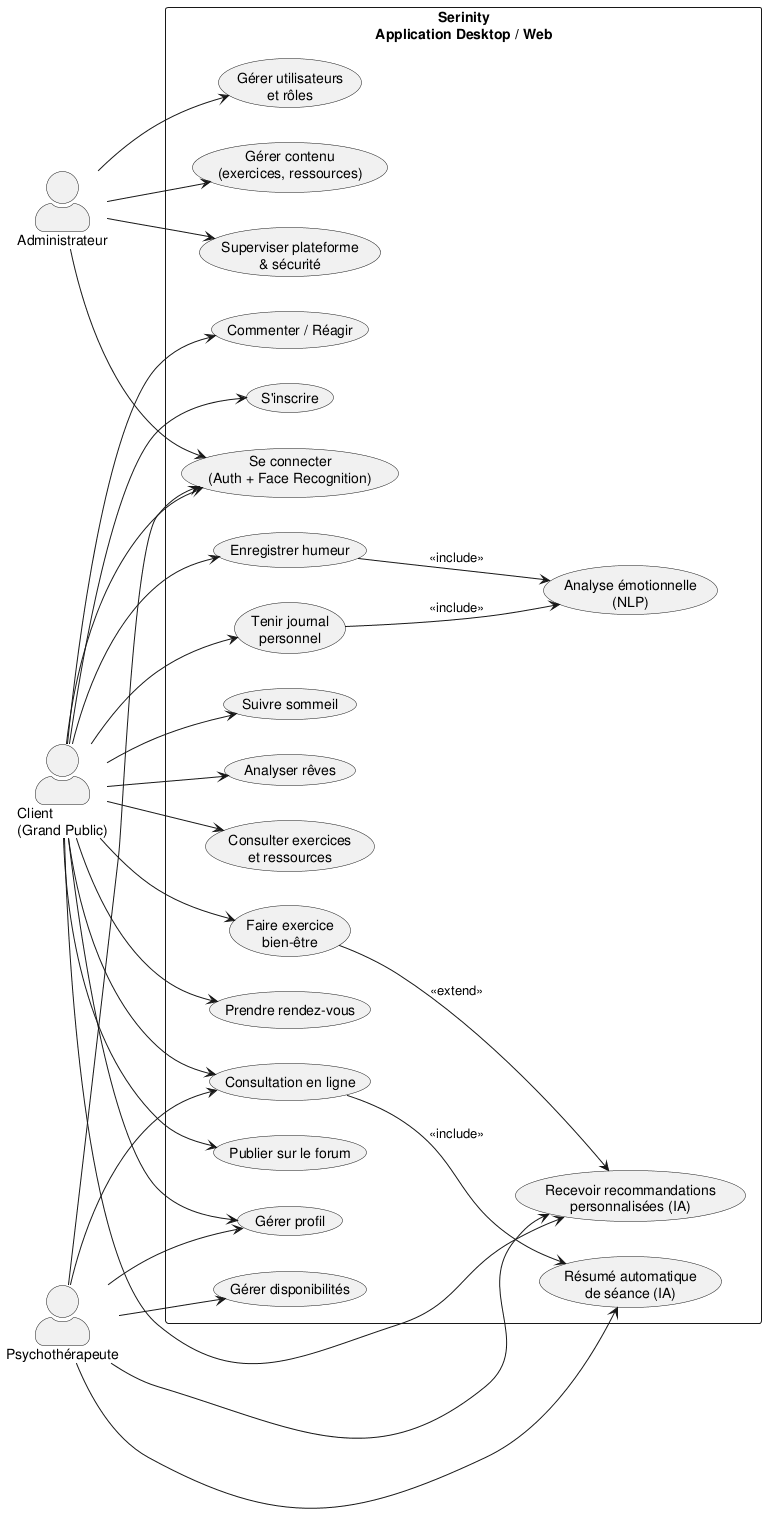

The diagram above was rendered by PlantUML. Its source (embedded in the PNG):
@startuml
left to right direction
skinparam packageStyle rectangle
skinparam actorStyle awesome

' =======================
' Actors
' =======================
actor "Client\n(Grand Public)" as Client
actor "Psychothérapeute" as Therapist
actor "Administrateur" as Admin

' =======================
' System Boundary
' =======================
rectangle "Serinity\nApplication Desktop / Web" {

  ' -------- Authentication & User Management --------
  usecase "S'inscrire" as UC_Register
  usecase "Se connecter\n(Auth + Face Recognition)" as UC_Login
  usecase "Gérer profil" as UC_Profile
  usecase "Gérer utilisateurs\net rôles" as UC_UserMgmt

  ' -------- Mood & Journal --------
  usecase "Enregistrer humeur" as UC_Mood
  usecase "Tenir journal\npersonnel" as UC_Journal
  usecase "Analyse émotionnelle\n(NLP)" as UC_NLP

  ' -------- Sleep --------
  usecase "Suivre sommeil" as UC_Sleep
  usecase "Analyser rêves" as UC_Dreams

  ' -------- Exercises & Resources --------
  usecase "Consulter exercices\net ressources" as UC_Exercises
  usecase "Faire exercice\nbien-être" as UC_DoExercise
  usecase "Recevoir recommandations\npersonnalisées (IA)" as UC_AIReco

  ' -------- Appointments & Consultations --------
  usecase "Prendre rendez-vous" as UC_Book
  usecase "Gérer disponibilités" as UC_Availability
  usecase "Consultation en ligne" as UC_Consult
  usecase "Résumé automatique\nde séance (IA)" as UC_Summary

  ' -------- Community --------
  usecase "Publier sur le forum" as UC_Post
  usecase "Commenter / Réagir" as UC_Comment

  ' -------- Admin --------
  usecase "Gérer contenu\n(exercices, ressources)" as UC_Content
  usecase "Superviser plateforme\n& sécurité" as UC_Supervise
}

' =======================
' Client relations
' =======================
Client --> UC_Register
Client --> UC_Login
Client --> UC_Profile
Client --> UC_Mood
Client --> UC_Journal
Client --> UC_Sleep
Client --> UC_Dreams
Client --> UC_Exercises
Client --> UC_DoExercise
Client --> UC_AIReco
Client --> UC_Book
Client --> UC_Consult
Client --> UC_Post
Client --> UC_Comment

' =======================
' Therapist relations
' =======================
Therapist --> UC_Login
Therapist --> UC_Profile
Therapist --> UC_Availability
Therapist --> UC_Consult
Therapist --> UC_Summary
Therapist --> UC_AIReco

' =======================
' Admin relations
' =======================
Admin --> UC_Login
Admin --> UC_UserMgmt
Admin --> UC_Content
Admin --> UC_Supervise

' =======================
' Include / Extend
' =======================
UC_Journal --> UC_NLP : <<include>>
UC_Mood --> UC_NLP : <<include>>
UC_Consult --> UC_Summary : <<include>>
UC_DoExercise --> UC_AIReco : <<extend>>

@enduml